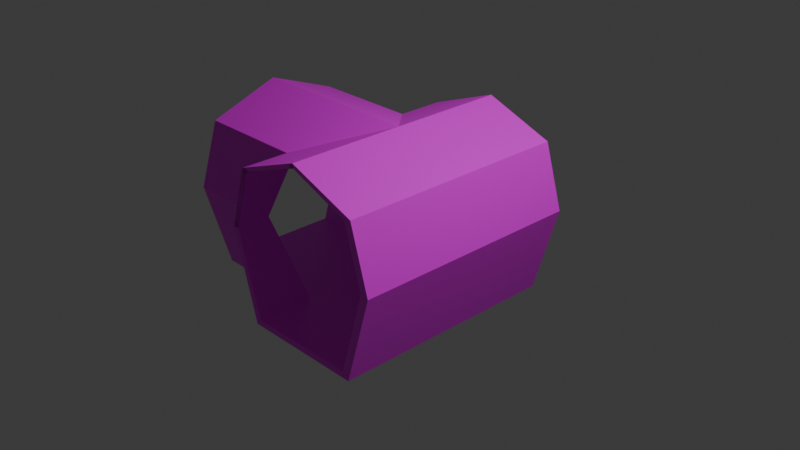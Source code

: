 # Source: hallway_T.blend  (saved by Blender 4.3.34; exported with 4.5.12 LTS)
import bpy
from mathutils import Matrix  # noqa: F401  (used for matrix-valued properties, if any)

bpy.ops.wm.read_factory_settings(use_empty=True)
scene = bpy.context.scene
scene.name = 'Scene'

# ---- collections
col_collection = bpy.data.collections.new('Collection'); scene.collection.children.link(col_collection)

# ---- images (referenced by path relative to the original .blend; pixels are not part of the script)
import os
ASSET_DIR = os.environ.get("B2B_ASSET_DIR", "")  # directory of the original .blend (textures are referenced by path, not embedded)
HERE = os.path.dirname(os.path.abspath(__file__))  # packed textures are extracted next to this script under _unpacked/

def load_image(name, relpath, width, height, colorspace="sRGB"):
    """Load a texture the original file referenced (path relative to the .blend, or extracted next to this script)."""
    p = next((c for c in (os.path.join(HERE, relpath), os.path.join(ASSET_DIR, relpath)) if relpath and os.path.exists(c)), "")
    if p:
        img = bpy.data.images.load(p, check_existing=True)
        img.name = name
    else:  # same state as the original file: an image datablock whose file is absent (Cycles renders it pink)
        img = bpy.data.images.new(name, width, height)
        img.source = "FILE"
        img.filepath = "//" + (relpath or name)
    img.colorspace_settings.name = colorspace
    return img
img_stonefloortexture_png = load_image('StoneFloorTexture.png', 'StoneFloorTexture.png', 1024, 1024, 'sRGB')
img_rock_brick_texture_png = load_image('rock_brick_texture.png', 'rock_brick_texture.png', 1024, 1024, 'sRGB')
img_red_brick_texture_jpg = load_image('red_brick_texture.jpg', 'red_brick_texture.jpg', 1024, 1024, 'sRGB')

# ---- materials (node trees are filled in below, after node groups)
mat_ground = bpy.data.materials.new('ground')
mat_rocks = bpy.data.materials.new('rocks')
mat_bricks = bpy.data.materials.new('bricks')

# ---- material node trees
mat_ground.use_nodes = True; mat_ground.node_tree.nodes.clear()
_N = mat_ground.node_tree.nodes; _L = mat_ground.node_tree.links
n0 = _N.new('ShaderNodeBsdfPrincipled'); n0.name = 'Principled BSDF'; n0.location = (10, 300)
n1 = _N.new('ShaderNodeOutputMaterial'); n1.name = 'Material Output'; n1.location = (300, 300)
n2 = _N.new('ShaderNodeTexImage'); n2.name = 'Image Texture'; n2.location = (-280, 271)
n2.image = img_stonefloortexture_png
_L.new(n0.outputs[0], n1.inputs[0])
_L.new(n2.outputs[0], n0.inputs[0])
n1.is_active_output = True
mat_rocks.use_nodes = True; mat_rocks.node_tree.nodes.clear()
_N = mat_rocks.node_tree.nodes; _L = mat_rocks.node_tree.links
n0 = _N.new('ShaderNodeBsdfPrincipled'); n0.name = 'Principled BSDF'; n0.location = (10, 300)
n1 = _N.new('ShaderNodeOutputMaterial'); n1.name = 'Material Output'; n1.location = (300, 300)
n2 = _N.new('ShaderNodeTexImage'); n2.name = 'Image Texture'; n2.location = (-280, 271)
n2.image = img_rock_brick_texture_png
_L.new(n0.outputs[0], n1.inputs[0])
_L.new(n2.outputs[0], n0.inputs[0])
n1.is_active_output = True
mat_bricks.use_nodes = True; mat_bricks.node_tree.nodes.clear()
_N = mat_bricks.node_tree.nodes; _L = mat_bricks.node_tree.links
n0 = _N.new('ShaderNodeBsdfPrincipled'); n0.name = 'Principled BSDF'; n0.location = (10, 300)
n1 = _N.new('ShaderNodeOutputMaterial'); n1.name = 'Material Output'; n1.location = (357, 285)
n2 = _N.new('ShaderNodeTexImage'); n2.name = 'Image Texture'; n2.location = (-280, 271)
n2.image = img_red_brick_texture_jpg
_L.new(n0.outputs[0], n1.inputs[0])
_L.new(n2.outputs[0], n0.inputs[0])
n1.is_active_output = True

# ---- world
world_world = bpy.data.worlds.new('World'); scene.world = world_world
world_world.use_nodes = True; world_world.node_tree.nodes.clear()
_N = world_world.node_tree.nodes; _L = world_world.node_tree.links
n0 = _N.new('ShaderNodeOutputWorld'); n0.name = 'World Output'; n0.location = (300, 300)
n1 = _N.new('ShaderNodeBackground'); n1.name = 'Background'; n1.location = (10, 300)
n1.inputs[0].default_value = (0.05088, 0.05088, 0.05088, 1.0)
_L.new(n1.outputs[0], n0.inputs[0])
n0.is_active_output = True
world_world.color = (0.05088, 0.05088, 0.05088)
world_world.sun_shadow_jitter_overblur = 0.0

# ---- cameras
cam_camera = bpy.data.cameras.new('Camera')
cam_camera.clip_end = 100.0
cam_camera.ortho_scale = 7.314

# ---- lights
light_light = bpy.data.lights.new('Light', 'POINT')
light_light.energy = 1000.0
light_light.shadow_soft_size = 0.1

# ---- meshes
me_cylinder_001 = bpy.data.meshes.new('Cylinder.001')
me_cylinder_001.from_pydata([(0.0, 1.0, -1.0), (3.725e-10, 0.9976, 1.0), (0.7857, 0.7071, -1.0), (1.0, 0.0, -1.0), (0.7071, -1.003, -1.0), (-0.7071, -1.003, -1.0), (-1.0, 0.0, -1.0), (-0.7857, 0.7071, -1.0), (1.322, 1.0, 1.008), (-1.322, 1.0, 1.008), (1.322, 0.7071, 1.794), (-1.322, 0.7071, 1.794), (1.322, 1.456e-07, 2.008), (-1.322, 3e-08, 2.008), (1.322, -1.003, 1.715), (-1.322, -1.003, 1.715), (1.322, -1.003, 0.301), (-1.322, -1.003, 0.301), (1.322, 5.814e-08, 0.008127), (-1.322, -5.743e-08, 0.008127), (1.322, 0.7071, 0.2224), (-1.322, 0.7071, 0.2224), (0.7071, -1.003, 0.301), (-0.7071, -1.003, 0.301), (1.0, 0.0, 0.008127), (1.0, 4.407e-08, 0.008127), (0.7857, 0.7071, 0.2224), (0.7857, 0.7071, 0.2224), (0.7857, 0.7071, 0.2224), (0.7857, 0.7071, 0.2224), (1.0, 0.0, 0.008127), (1.0, 4.407e-08, 0.008127), (-1.0, -4.336e-08, 0.008127), (-1.0, -4.336e-08, 0.008127), (-1.0, 0.0, 0.008127), (-1.0, 0.0, 0.008127), (-0.7857, 0.7071, 0.2224), (-0.7857, 0.7071, 0.2224), (-0.7857, 0.7071, 0.2224), (-0.7857, 0.7071, 0.2224), (1.322, -1.003, 0.301), (-1.322, -5.743e-08, 0.008127), (-1.322, 0.7071, 0.2224), (1.322, 5.814e-08, 0.008127), (-1.322, 1.0, 1.008), (1.322, 0.7071, 0.2224), (0.0, 1.0, 1.008), (-1.192e-07, 0.7071, 1.794), (0.0, 8.778e-08, 2.008), (0.0, -1.003, 1.715), (1.192e-07, -1.003, 0.301), (3.126e-09, 0.9473, -0.9958), (-1.773e-09, 0.9451, 1.002), (0.7378, 0.6723, -0.9958), (0.939, 0.008354, -0.9958), (0.664, -0.9336, -0.9958), (-0.664, -0.9336, -0.9958), (-0.939, 0.008354, -0.9958), (-0.7378, 0.6723, -0.9958), (1.324, 0.9473, 1.01), (-1.317, 0.9473, 1.01), (1.324, 0.6723, 1.707), (-1.317, 0.6723, 1.707), (1.324, 0.008354, 1.909), (-1.317, 0.008354, 1.909), (1.324, -0.9336, 1.634), (-1.317, -0.9336, 1.634), (1.324, -0.9336, 0.3459), (-1.317, -0.9336, 0.3459), (1.324, 0.008354, 0.0709), (-1.317, 0.008354, 0.0709), (1.324, 0.6723, 0.2721), (-1.317, 0.6723, 0.2721), (0.664, -0.9336, 0.3459), (-0.664, -0.9336, 0.3459), (0.939, 0.008354, 0.0709), (0.939, 0.008354, 0.0709), (0.7378, 0.6723, 0.2721), (0.7378, 0.6723, 0.2721), (0.7378, 0.6723, 0.2721), (0.7378, 0.6723, 0.2721), (0.939, 0.008354, 0.0709), (0.939, 0.008354, 0.0709), (-0.939, 0.008354, 0.0709), (-0.939, 0.008354, 0.0709), (-0.939, 0.008354, 0.0709), (-0.939, 0.008354, 0.0709), (-0.7378, 0.6723, 0.2721), (-0.7378, 0.6723, 0.2721), (-0.7378, 0.6723, 0.2721), (-0.7378, 0.6723, 0.2721), (1.324, -0.9336, 0.3459), (-1.317, 0.008354, 0.0709), (-1.317, 0.6723, 0.2721), (1.324, 0.008354, 0.0709), (-1.317, 0.9473, 1.01), (1.324, 0.6723, 0.2721), (-2.123e-09, 0.9473, 1.01), (-1.123e-07, 0.6723, 1.707), (-3.596e-10, 0.008354, 1.909), (-3.596e-10, -0.9336, 1.634), (1.098e-07, -0.9336, 0.3459)], [], [(46, 44, 11, 47), (47, 11, 13, 48), (48, 13, 15, 49), (2, 0, 1, 29), (1, 8, 45, 29), (2, 29, 31, 3), (43, 40, 22, 31), (23, 5, 4, 22), (3, 31, 22, 4), (43, 31, 29, 45), (0, 7, 39, 1), (42, 39, 35, 41), (44, 1, 39, 42), (41, 35, 23, 17), (50, 40, 14, 49), (6, 35, 39, 7), (5, 23, 35, 6), (17, 50, 49, 15), (12, 48, 49, 14), (10, 47, 48, 12), (8, 46, 47, 10), (97, 98, 62, 95), (98, 99, 64, 62), (99, 100, 66, 64), (53, 80, 52, 51), (52, 80, 96, 59), (53, 54, 82, 80), (94, 82, 73, 91), (74, 73, 55, 56), (54, 55, 73, 82), (94, 96, 80, 82), (51, 52, 90, 58), (93, 92, 86, 90), (95, 93, 90, 52), (92, 68, 74, 86), (101, 100, 65, 91), (57, 58, 90, 86), (56, 57, 86, 74), (68, 66, 100, 101), (63, 65, 100, 99), (61, 63, 99, 98), (59, 61, 98, 97), (18, 45, 96, 69), (10, 61, 59, 8), (22, 73, 74, 23), (42, 19, 70, 93), (1, 52, 59, 8), (44, 95, 62, 11), (42, 93, 95, 44), (27, 29, 80, 78), (24, 31, 82, 75), (46, 97, 95, 44), (44, 95, 52, 1), (8, 59, 97, 46), (20, 71, 59, 8), (30, 81, 76, 25), (36, 38, 89, 87), (9, 21, 72, 60), (41, 92, 93, 42), (12, 63, 61, 10), (2, 53, 51, 0), (8, 59, 96, 45), (40, 91, 65, 14), (11, 62, 64, 13), (28, 2, 53, 79), (17, 68, 101, 50), (3, 54, 53, 2), (30, 3, 54, 81), (50, 101, 91, 40), (14, 65, 63, 12), (4, 55, 54, 3), (43, 94, 91, 40), (13, 64, 66, 15), (40, 91, 73, 22), (5, 56, 55, 4), (23, 74, 68, 17), (6, 57, 56, 5), (33, 35, 86, 84), (28, 79, 77, 26), (19, 32, 83, 70), (7, 58, 57, 6), (45, 96, 94, 43), (16, 67, 94, 43), (0, 51, 58, 7), (32, 34, 85, 83), (17, 68, 92, 41), (21, 36, 87, 72), (15, 66, 68, 17), (37, 39, 90, 88)])
me_cylinder_001.polygons.foreach_set('material_index', [2, 2, 1, 2, 2, 2, 1, 0, 1, 2, 2, 2, 2, 1, 0, 2, 1, 0, 1, 2, 2, 2, 2, 1, 2, 2, 2, 1, 0, 1, 2, 2, 2, 2, 1, 0, 2, 1, 0, 1, 2, 2, 0, 2, 0, 0, 2, 2, 2, 0, 0, 2, 2, 2, 0, 0, 0, 0, 2, 2, 2, 2, 0, 2, 0, 0, 2, 0, 0, 1, 1, 1, 1, 1, 0, 1, 1, 0, 0, 0, 2, 2, 0, 2, 0, 1, 0, 0, 0])
_uv = me_cylinder_001.uv_layers.new(name='UVMap')
_uv.uv.foreach_set('vector', [0.9873, 0.9964, 0.001291, 0.9977, -0.001424, 0.002912, 0.9846, 0.003583, 0.9835, 1.001, 0.002181, 1.005, -0.0001763, 0.00572, 0.9811, 0.0005784, 0.9955, 1.0, 0.0002627, 1.0, 0.0002626, -0.0002627, 0.9955, -0.0002627, 0.9963, 2.384e-08, 0.9963, 0.9433, -0.002656, 0.9424, 0.2565, 4.649e-08, -0.0005396, 0.006258, 0.9984, 6.989e-08, 0.9984, 0.6343, 0.3957, 0.6343, 0.1667, 2.823e-07, 0.822, 3.773e-08, 0.736, 1.0, 0.1667, 1.0, 8.742e-08, 1.0, 0.0, 0.0, 0.5883, 6.264e-08, 0.308, 1.0, 0.92, 1.0, 3.335e-08, 1.0, -4.215e-08, 8.429e-08, 0.92, 1.484e-08, 5.188e-15, 6.872e-08, 0.7749, -1.269e-08, 1.0, 0.8033, 6.064e-08, 0.8033, 0.9235, 1.0, 0.36, 1.0, 0.1667, 1.827e-14, 0.9235, 8.369e-08, 0.9984, 1.266e-08, 0.9984, 0.9433, 0.2629, 0.9433, 0.003694, 0.0009497, 0.1667, 8.067e-08, 0.6504, -1.408e-08, 0.4571, 1.0, 0.1667, 1.0, -0.002656, -2.318e-11, 0.9921, 0.006258, 0.5958, 0.6343, -0.002656, 0.6343, 0.5883, 1.0, 0.2803, 1.0, -5.704e-08, 6.506e-15, 0.5883, 1.61e-07, 0.9347, 1.0, 3.492e-08, 1.0, 0.0, 0.0, 0.9347, -2.713e-08, 0.1667, 4.034e-08, 0.8334, -2.834e-08, 0.9193, 1.0, 0.1667, 1.0, -4.581e-08, 3.459e-15, 1.0, -7.55e-08, 0.7749, 0.8033, 1.483e-08, 0.8033, 0.9347, 1.0, 5.892e-08, 1.0, 2.4e-08, 8.429e-08, 0.9347, 5.716e-08, 1.0, 1.0, 0.01452, 1.0, 0.01452, -0.0002627, 1.0, -0.0002627, 0.9995, 0.9983, 0.02883, 1.001, 0.02647, 0.0005784, 0.9971, -0.004563, 1.003, 0.9951, 0.01128, 0.9964, 0.008569, 0.003583, 0.9999, 0.004254, 0.9873, 0.9964, 0.9846, 0.003583, -0.001424, 0.002912, 0.001291, 0.9977, 0.9835, 1.001, 0.9811, 0.0005784, -0.0001763, 0.00572, 0.002181, 1.005, 0.9955, 1.0, 0.9955, -0.0002627, 0.0002626, -0.0002627, 0.0002627, 1.0, 0.9963, 2.384e-08, 0.2565, 4.649e-08, -0.002656, 0.9424, 0.9963, 0.9433, -0.0005396, 0.006258, 0.3957, 0.6343, 0.9984, 0.6343, 0.9984, 6.989e-08, 0.1667, 2.823e-07, 0.1667, 1.0, 0.736, 1.0, 0.822, 3.773e-08, 8.742e-08, 1.0, 0.308, 1.0, 0.5883, 6.264e-08, 0.0, 0.0, 0.92, 1.0, 0.92, 1.484e-08, -4.215e-08, 8.429e-08, 3.335e-08, 1.0, 5.188e-15, 6.872e-08, 6.064e-08, 0.8033, 1.0, 0.8033, 0.7749, -1.269e-08, 0.9235, 1.0, 0.9235, 8.369e-08, 0.1667, 1.827e-14, 0.36, 1.0, 0.9984, 1.266e-08, 0.003694, 0.0009497, 0.2629, 0.9433, 0.9984, 0.9433, 0.1667, 8.067e-08, 0.1667, 1.0, 0.4571, 1.0, 0.6504, -1.408e-08, -0.002656, -2.318e-11, -0.002656, 0.6343, 0.5958, 0.6343, 0.9921, 0.006258, 0.5883, 1.0, 0.5883, 1.61e-07, -5.704e-08, 6.506e-15, 0.2803, 1.0, 0.9347, 1.0, 0.9347, -2.713e-08, 0.0, 0.0, 3.492e-08, 1.0, 0.1667, 4.034e-08, 0.1667, 1.0, 0.9193, 1.0, 0.8334, -2.834e-08, -4.581e-08, 3.459e-15, 1.483e-08, 0.8033, 0.7749, 0.8033, 1.0, -7.55e-08, 0.9347, 1.0, 0.9347, 5.716e-08, 2.4e-08, 8.429e-08, 5.892e-08, 1.0, 1.0, 1.0, 1.0, -0.0002627, 0.01452, -0.0002627, 0.01452, 1.0, 0.9995, 0.9983, 0.9971, -0.004563, 0.02647, 0.0005784, 0.02883, 1.001, 1.003, 0.9951, 0.9999, 0.004254, 0.008569, 0.003583, 0.01128, 0.9964, 0.0, 0.0, 0.0, 0.0, 0.0, 0.0, 0.0, 0.0, 0.9999, 0.004254, 0.9999, 0.004254, 1.003, 0.9951, 1.003, 0.9951, 0.92, 1.484e-08, 0.92, 1.484e-08, 0.92, 1.0, 0.92, 1.0, 0.0, 0.0, 0.0, 0.0, 0.0, 0.0, 0.0, 0.0, -0.0005396, 0.006258, -0.0005396, 0.006258, 0.9984, 6.989e-08, 0.9984, 6.989e-08, 0.001291, 0.9977, 0.001291, 0.9977, -0.001424, 0.002912, -0.001424, 0.002912, -0.002656, 0.6343, -0.002656, 0.6343, -0.002656, -2.318e-11, -0.002656, -2.318e-11, 0.0, 0.0, 0.0, 0.0, 0.0, 0.0, 0.0, 0.0, 0.0, 0.0, 0.0, 0.0, 0.0, 0.0, 0.0, 0.0, 0.9873, 0.9964, 0.9873, 0.9964, 0.001291, 0.9977, 0.001291, 0.9977, -0.002656, -2.318e-11, -0.002656, -2.318e-11, 0.9921, 0.006258, 0.9921, 0.006258, 1.003, 0.9951, 1.003, 0.9951, 0.01128, 0.9964, 0.01128, 0.9964, 0.0, 0.0, 0.0, 0.0, 0.0, 0.0, 0.0, 0.0, 0.0, 0.0, 0.0, 0.0, 0.0, 0.0, 0.0, 0.0, 0.0, 0.0, 0.0, 0.0, 0.0, 0.0, 0.0, 0.0, 0.0, 0.0, 0.0, 0.0, 0.0, 0.0, 0.0, 0.0, 0.1667, 1.0, 0.1667, 1.0, 0.1667, 8.067e-08, 0.1667, 8.067e-08, 0.9971, -0.004563, 0.9971, -0.004563, 0.9995, 0.9983, 0.9995, 0.9983, 0.9963, 2.384e-08, 0.9963, 2.384e-08, 0.9963, 0.9433, 0.9963, 0.9433, 0.9984, 6.989e-08, 0.9984, 6.989e-08, 0.9984, 0.6343, 0.9984, 0.6343, 3.492e-08, 1.0, 3.492e-08, 1.0, 0.0, 0.0, 0.0, 0.0, 0.002181, 1.005, 0.002181, 1.005, -0.0001763, 0.00572, -0.0001763, 0.00572, 0.0, 0.0, 0.0, 0.0, 0.0, 0.0, 0.0, 0.0, 0.9347, 1.0, 0.9347, 1.0, 5.892e-08, 1.0, 5.892e-08, 1.0, 0.1667, 1.0, 0.1667, 1.0, 0.1667, 2.823e-07, 0.1667, 2.823e-07, 0.0, 0.0, 0.0, 0.0, 0.0, 0.0, 0.0, 0.0, 0.9347, 1.0, 0.9347, 1.0, 3.492e-08, 1.0, 3.492e-08, 1.0, 1.0, -0.0002627, 1.0, -0.0002627, 1.0, 1.0, 1.0, 1.0, 6.064e-08, 0.8033, 6.064e-08, 0.8033, 5.188e-15, 6.872e-08, 5.188e-15, 6.872e-08, 8.742e-08, 1.0, 8.742e-08, 1.0, 0.0, 0.0, 0.0, 0.0, 0.0002627, 1.0, 0.0002627, 1.0, 0.0002626, -0.0002627, 0.0002626, -0.0002627, 0.0, 0.0, 0.0, 0.0, 0.5883, 6.264e-08, 0.5883, 6.264e-08, 3.335e-08, 1.0, 3.335e-08, 1.0, -4.215e-08, 8.429e-08, -4.215e-08, 8.429e-08, -5.704e-08, 6.506e-15, -5.704e-08, 6.506e-15, 0.5883, 1.61e-07, 0.5883, 1.61e-07, 1.483e-08, 0.8033, 1.483e-08, 0.8033, -4.581e-08, 3.459e-15, -4.581e-08, 3.459e-15, 0.0, 0.0, 0.0, 0.0, 0.0, 0.0, 0.0, 0.0, 0.0, 0.0, 0.0, 0.0, 0.0, 0.0, 0.0, 0.0, 0.0, 0.0, 0.0, 0.0, 0.0, 0.0, 0.0, 0.0, 0.1667, 1.0, 0.1667, 1.0, 0.1667, 4.034e-08, 0.1667, 4.034e-08, 0.9235, 8.369e-08, 0.9235, 8.369e-08, 0.9235, 1.0, 0.9235, 1.0, 0.0, 0.0, 0.0, 0.0, 0.0, 0.0, 0.0, 0.0, 0.9984, 1.266e-08, 0.9984, 1.266e-08, 0.9984, 0.9433, 0.9984, 0.9433, 0.0, 0.0, 0.0, 0.0, 0.0, 0.0, 0.0, 0.0, 0.5883, 1.61e-07, 0.5883, 1.61e-07, 0.5883, 1.0, 0.5883, 1.0, 0.0, 0.0, 0.0, 0.0, 0.0, 0.0, 0.0, 0.0, 0.9347, 5.716e-08, 0.9347, 5.716e-08, 0.9347, 1.0, 0.9347, 1.0, 0.0, 0.0, 0.0, 0.0, 0.0, 0.0, 0.0, 0.0])
me_cylinder_001.materials.append(mat_ground)
me_cylinder_001.materials.append(mat_rocks)
me_cylinder_001.materials.append(mat_bricks)
me_cylinder_001.update()

# ---- objects
ob_cylinder_001 = bpy.data.objects.new('Cylinder.001', me_cylinder_001)
ob_light = bpy.data.objects.new('Light', light_light)
ob_camera = bpy.data.objects.new('Camera', cam_camera)

# ---- transforms, parenting, visibility, modifiers, constraints
ob_cylinder_001.location = (-1.008, 0.0, 0.0)
ob_cylinder_001.rotation_euler = (1.571, -0.0, 1.571)
ob_light.location = (4.076, 1.005, 5.904)
ob_light.rotation_euler = (0.6503, 0.05522, 1.866)
ob_light.lock_rotations_4d = False
ob_light.empty_display_type = 'ARROWS'
ob_light.color = (0.0, 0.0, 0.0, 0.0)
ob_light.lineart.crease_threshold = 0.0
ob_camera.location = (7.359, -6.926, 4.958)
ob_camera.rotation_euler = (1.109, 0.0, 0.8149)
ob_camera.lock_rotations_4d = False
ob_camera.empty_display_type = 'ARROWS'
ob_camera.color = (0.0, 0.0, 0.0, 0.0)
ob_camera.display_type = 'WIRE'
ob_camera.lineart.crease_threshold = 0.0

# ---- collection membership
scene.collection.objects.link(ob_cylinder_001)
col_collection.objects.link(ob_light)
col_collection.objects.link(ob_camera)

# ---- scene / render settings (as saved in the file)
scene.camera = ob_camera
scene.frame_start = 1; scene.frame_end = 250; scene.frame_set(1)
scene.render.engine = 'BLENDER_EEVEE_NEXT'
bpy.context.view_layer.update()
